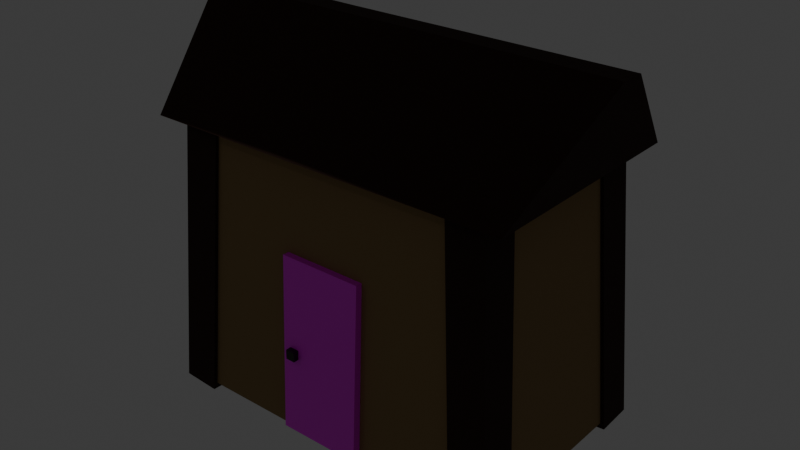 # Source: shack.blend  (saved by Blender 4.4.32; exported with 4.5.12 LTS)
import bpy
from mathutils import Matrix  # noqa: F401  (used for matrix-valued properties, if any)

bpy.ops.wm.read_factory_settings(use_empty=True)
scene = bpy.context.scene
scene.name = 'Scene'

# ---- collections
col_collection = bpy.data.collections.new('Collection'); scene.collection.children.link(col_collection)

# ---- images (referenced by path relative to the original .blend; pixels are not part of the script)
import os
ASSET_DIR = os.environ.get("B2B_ASSET_DIR", "")  # directory of the original .blend (textures are referenced by path, not embedded)
HERE = os.path.dirname(os.path.abspath(__file__))  # packed textures are extracted next to this script under _unpacked/

def load_image(name, relpath, width, height, colorspace="sRGB"):
    """Load a texture the original file referenced (path relative to the .blend, or extracted next to this script)."""
    p = next((c for c in (os.path.join(HERE, relpath), os.path.join(ASSET_DIR, relpath)) if relpath and os.path.exists(c)), "")
    if p:
        img = bpy.data.images.load(p, check_existing=True)
        img.name = name
    else:  # same state as the original file: an image datablock whose file is absent (Cycles renders it pink)
        img = bpy.data.images.new(name, width, height)
        img.source = "FILE"
        img.filepath = "//" + (relpath or name)
    img.colorspace_settings.name = colorspace
    return img
img_woodenframetexture = load_image('woodenFrameTexture', '_unpacked/woodenFrameTexture.18d72b3a.png', 256, 256, 'sRGB')
img_shack = load_image('shack', '_unpacked/shack.b07929ef.png', 1024, 1024, 'sRGB')
img_door = load_image('door', '', 256, 256, 'sRGB')

# ---- materials (node trees are filled in below, after node groups)
mat_woodenframe = bpy.data.materials.new('woodenFrame')
mat_material_002 = bpy.data.materials.new('Material.002')
mat_material_003 = bpy.data.materials.new('Material.003')
mat_material_004 = bpy.data.materials.new('Material.004')

# ---- material node trees
mat_woodenframe.use_nodes = True; mat_woodenframe.node_tree.nodes.clear()
_N = mat_woodenframe.node_tree.nodes; _L = mat_woodenframe.node_tree.links
n0 = _N.new('ShaderNodeBsdfPrincipled'); n0.name = 'Principled BSDF'; n0.location = (10, 300)
n0.inputs[2].default_value = 0.9227
n0.inputs[13].default_value = 0.5045
n1 = _N.new('ShaderNodeOutputMaterial'); n1.name = 'Material Output'; n1.location = (300, 300)
n2 = _N.new('ShaderNodeTexImage'); n2.name = 'Image Texture'; n2.location = (-375, 252)
n2.image = img_woodenframetexture
_L.new(n0.outputs[0], n1.inputs[0])
_L.new(n2.outputs[0], n0.inputs[0])
n1.is_active_output = True
mat_material_002.use_nodes = True; mat_material_002.node_tree.nodes.clear()
_N = mat_material_002.node_tree.nodes; _L = mat_material_002.node_tree.links
n0 = _N.new('ShaderNodeBsdfPrincipled'); n0.name = 'Principled BSDF'; n0.location = (10, 300)
n0.inputs[2].default_value = 1.0
n1 = _N.new('ShaderNodeOutputMaterial'); n1.name = 'Material Output'; n1.location = (300, 300)
n2 = _N.new('ShaderNodeTexImage'); n2.name = 'Image Texture'; n2.location = (-324, 244)
n2.image = img_shack
_L.new(n0.outputs[0], n1.inputs[0])
_L.new(n2.outputs[0], n0.inputs[0])
n1.is_active_output = True
mat_material_003.use_nodes = True; mat_material_003.node_tree.nodes.clear()
_N = mat_material_003.node_tree.nodes; _L = mat_material_003.node_tree.links
n0 = _N.new('ShaderNodeBsdfPrincipled'); n0.name = 'Principled BSDF'; n0.location = (10, 300)
n1 = _N.new('ShaderNodeOutputMaterial'); n1.name = 'Material Output'; n1.location = (300, 300)
n2 = _N.new('ShaderNodeTexImage'); n2.name = 'Image Texture'; n2.location = (-343, 215)
n2.image = img_door
_L.new(n0.outputs[0], n1.inputs[0])
_L.new(n2.outputs[0], n0.inputs[0])
n1.is_active_output = True
mat_material_004.use_nodes = True; mat_material_004.node_tree.nodes.clear()
_N = mat_material_004.node_tree.nodes; _L = mat_material_004.node_tree.links
n0 = _N.new('ShaderNodeBsdfPrincipled'); n0.name = 'Principled BSDF'; n0.location = (10, 300)
n0.inputs[0].default_value = (0.02889, 0.02847, 0.02536, 1.0)
n0.inputs[1].default_value = 0.5091
n0.inputs[2].default_value = 0.2409
n1 = _N.new('ShaderNodeOutputMaterial'); n1.name = 'Material Output'; n1.location = (300, 300)
_L.new(n0.outputs[0], n1.inputs[0])
n1.is_active_output = True

# ---- world
world_world = bpy.data.worlds.new('World'); scene.world = world_world
world_world.use_nodes = True; world_world.node_tree.nodes.clear()
_N = world_world.node_tree.nodes; _L = world_world.node_tree.links
n0 = _N.new('ShaderNodeOutputWorld'); n0.name = 'World Output'; n0.location = (300, 300)
n1 = _N.new('ShaderNodeBackground'); n1.name = 'Background'; n1.location = (10, 300)
n1.inputs[0].default_value = (0.05088, 0.05088, 0.05088, 1.0)
_L.new(n1.outputs[0], n0.inputs[0])
n0.is_active_output = True
world_world.color = (0.05088, 0.05088, 0.05088)
world_world.sun_shadow_jitter_overblur = 0.0

# ---- lights
light_light = bpy.data.lights.new('Light', 'POINT')
light_light.energy = 1000.0
light_light.shadow_soft_size = 0.1

# ---- meshes
me_cube_002 = bpy.data.meshes.new('Cube.002')
me_cube_002.from_pydata([(0.3253, 0.9081, 5.151), (1.048, 0.456, -5.115), (0.3173, -0.4597, 5.211), (1.04, -0.9118, -5.055), (-1.04, 0.9118, 5.055), (-0.3173, 0.4597, -5.211), (-1.048, -0.456, 5.115), (-0.3253, -0.9081, -5.151)], [], [(0, 1, 3, 2), (2, 3, 7, 6), (6, 7, 5, 4), (4, 5, 1, 0), (2, 6, 4, 0), (7, 3, 1, 5)])
_uv = me_cube_002.uv_layers.new(name='UVMap')
_uv.uv.foreach_set('vector', [0.375, 0.0, 0.625, 0.0, 0.625, 0.25, 0.375, 0.25, 0.375, 0.25, 0.625, 0.25, 0.625, 0.5, 0.375, 0.5, 0.375, 0.5, 0.625, 0.5, 0.625, 0.75, 0.375, 0.75, 0.375, 0.75, 0.625, 0.75, 0.625, 1.0, 0.375, 1.0, 0.125, 0.5, 0.375, 0.5, 0.375, 0.75, 0.125, 0.75, 0.625, 0.5, 0.875, 0.5, 0.875, 0.75, 0.625, 0.75])
me_cube_002.materials.append(mat_woodenframe)
me_cube_002.update()
me_cube_001 = bpy.data.meshes.new('Cube.001')
me_cube_001.from_pydata([(-0.3253, 0.9081, 5.151), (-1.048, 0.456, -5.115), (-0.3173, -0.4597, 5.211), (-1.04, -0.9118, -5.055), (1.04, 0.9118, 5.055), (0.3173, 0.4597, -5.211), (1.048, -0.456, 5.115), (0.3253, -0.9081, -5.151)], [], [(0, 1, 3, 2), (2, 3, 7, 6), (6, 7, 5, 4), (4, 5, 1, 0), (2, 6, 4, 0), (7, 3, 1, 5)])
_uv = me_cube_001.uv_layers.new(name='UVMap')
_uv.uv.foreach_set('vector', [0.0, 0.0, 1.0, 0.0, 1.0, 1.0, 0.0, 1.0, 0.0, 0.0, 1.0, 0.0, 1.0, 1.0, 0.0, 1.0, 0.0, 0.0, 1.0, 0.0, 1.0, 1.0, 0.0, 1.0, 0.0, 0.0, 1.0, 0.0, 1.0, 1.0, 0.0, 1.0, 0.0, 0.0, 1.0, 0.0, 1.0, 1.0, 0.0, 1.0, 0.0, 0.0, 1.0, 0.0, 1.0, 1.0, 0.0, 1.0])
me_cube_001.materials.append(mat_woodenframe)
me_cube_001.update()
me_cube_003 = bpy.data.meshes.new('Cube.003')
me_cube_003.from_pydata([(-1.116, -1.116, -2.113), (-1.0, -1.0, -0.1131), (-1.116, 1.116, -2.113), (-1.0, 1.0, -0.1131), (1.116, -1.116, -2.113), (1.0, -1.0, -0.1131), (1.116, 1.116, -2.113), (1.0, 1.0, -0.1131), (-1.161, -1.161, -0.1131), (-1.161, 1.161, -0.1131), (1.161, -1.161, -0.1131), (1.161, 1.161, -0.1131), (-1.349, -0.1195, 0.5848), (-1.349, 0.1195, 0.5848), (1.349, -0.1195, 0.5848), (1.349, 0.1195, 0.5848), (-1.349, -0.03984, 0.5848), (-1.349, 0.03984, 0.5848), (-0.3871, 0.1029, 0.5848), (0.3871, 0.1029, 0.5848), (1.349, 0.03984, 0.5848), (1.349, -0.03984, 0.5848), (0.3871, -0.1029, 0.5848), (-0.3871, -0.1029, 0.5848), (0.3871, 0.03429, 0.5848), (0.3871, -0.03429, 0.5848), (-0.3871, 0.03429, 0.5848), (-0.3871, -0.03429, 0.5848)], [], [(0, 1, 3, 2), (2, 3, 7, 6), (6, 7, 5, 4), (4, 5, 1, 0), (2, 6, 4, 0), (5, 7, 11, 10), (8, 10, 14, 22, 23, 12), (3, 1, 8, 9), (1, 5, 10, 8), (7, 3, 9, 11), (27, 16, 12, 23), (11, 9, 13, 18, 19, 15), (10, 11, 15, 20, 21, 14), (9, 8, 12, 16, 17, 13), (21, 25, 22, 14), (25, 27, 23, 22), (15, 19, 24, 20), (20, 24, 25, 21), (19, 18, 26, 24), (24, 26, 27, 25), (18, 13, 17, 26), (26, 17, 16, 27)])
_uv = me_cube_003.uv_layers.new(name='UVMap')
_uv.uv.foreach_set('vector', [0.9631, 0.3245, 0.6755, 0.3077, 0.6755, 0.0168, 0.9631, 3.366e-09, 0.2914, 0.7169, -7.348e-09, 0.7001, 1.461e-08, 0.4093, 0.2914, 0.3924, 0.6254, 0.9867, 0.3378, 0.9699, 0.3378, 0.679, 0.6254, 0.6622, 0.9536, 0.6622, 0.6622, 0.6454, 0.6622, 0.3546, 0.9536, 0.3378, 0.6622, 0.3378, 0.6622, 0.6622, 0.3378, 0.6622, 0.3378, 0.3378, 0.3612, 0.3143, 0.6521, 0.3143, 0.6755, 0.3378, 0.3378, 0.3378, 7.11e-09, 0.3651, 3.261e-08, 0.02734, 0.1515, -5.899e-09, 0.1539, 0.1399, 0.1539, 0.2525, 0.1515, 0.3924, 0.6521, 0.02345, 0.3612, 0.02345, 0.3378, 8.163e-09, 0.6755, 3.366e-08, 0.3612, 0.02345, 0.3612, 0.3143, 0.3378, 0.3378, 0.3378, 8.163e-09, 0.6521, 0.3143, 0.6521, 0.02345, 0.6755, 3.366e-08, 0.6755, 0.3378, 0.1639, 0.2525, 0.1631, 0.3924, 0.1515, 0.3924, 0.1539, 0.2525, 0.3378, 0.02734, 0.3378, 0.3651, 0.1863, 0.3924, 0.1838, 0.2525, 0.1838, 0.1399, 0.1863, -3.275e-09, 0.7291, 0.6622, 0.7291, 1.0, 0.6254, 0.8485, 0.6254, 0.8369, 0.6254, 0.8253, 0.6254, 0.8137, 0.8329, 0.6622, 0.8329, 1.0, 0.7291, 0.8485, 0.7291, 0.8369, 0.7291, 0.8253, 0.7291, 0.8137, 0.1631, -5.024e-09, 0.1639, 0.1399, 0.1539, 0.1399, 0.1515, -5.899e-09, 0.1639, 0.1399, 0.1639, 0.2525, 0.1539, 0.2525, 0.1539, 0.1399, 0.1863, -3.275e-09, 0.1838, 0.1399, 0.1739, 0.1399, 0.1747, -4.15e-09, 0.1747, -4.15e-09, 0.1739, 0.1399, 0.1639, 0.1399, 0.1631, -5.024e-09, 0.1838, 0.1399, 0.1838, 0.2525, 0.1739, 0.2525, 0.1739, 0.1399, 0.1739, 0.1399, 0.1739, 0.2525, 0.1639, 0.2525, 0.1639, 0.1399, 0.1838, 0.2525, 0.1863, 0.3924, 0.1747, 0.3924, 0.1739, 0.2525, 0.1739, 0.2525, 0.1747, 0.3924, 0.1631, 0.3924, 0.1639, 0.2525])
me_cube_003.materials.append(mat_material_002)
me_cube_003.update()
me_cube_004 = bpy.data.meshes.new('Cube.004')
me_cube_004.from_pydata([(0.3253, 0.9081, 5.151), (1.048, 0.456, -5.115), (0.3173, -0.4597, 5.211), (1.04, -0.9118, -5.055), (-1.04, 0.9118, 5.055), (-0.3173, 0.4597, -5.211), (-1.048, -0.456, 5.115), (-0.3253, -0.9081, -5.151)], [], [(0, 1, 3, 2), (2, 3, 7, 6), (6, 7, 5, 4), (4, 5, 1, 0), (2, 6, 4, 0), (7, 3, 1, 5)])
_uv = me_cube_004.uv_layers.new(name='UVMap')
_uv.uv.foreach_set('vector', [0.375, 0.0, 0.625, 0.0, 0.625, 0.25, 0.375, 0.25, 0.375, 0.25, 0.625, 0.25, 0.625, 0.5, 0.375, 0.5, 0.375, 0.5, 0.625, 0.5, 0.625, 0.75, 0.375, 0.75, 0.375, 0.75, 0.625, 0.75, 0.625, 1.0, 0.375, 1.0, 0.125, 0.5, 0.375, 0.5, 0.375, 0.75, 0.125, 0.75, 0.625, 0.5, 0.875, 0.5, 0.875, 0.75, 0.625, 0.75])
me_cube_004.materials.append(mat_woodenframe)
me_cube_004.update()
me_cube_005 = bpy.data.meshes.new('Cube.005')
me_cube_005.from_pydata([(-0.3253, 0.9081, 5.151), (-1.048, 0.456, -5.115), (-0.3173, -0.4597, 5.211), (-1.04, -0.9118, -5.055), (1.04, 0.9118, 5.055), (0.3173, 0.4597, -5.211), (1.048, -0.456, 5.115), (0.3253, -0.9081, -5.151)], [], [(0, 1, 3, 2), (2, 3, 7, 6), (6, 7, 5, 4), (4, 5, 1, 0), (2, 6, 4, 0), (7, 3, 1, 5)])
_uv = me_cube_005.uv_layers.new(name='UVMap')
_uv.uv.foreach_set('vector', [0.375, 0.0, 0.625, 0.0, 0.625, 0.25, 0.375, 0.25, 0.375, 0.25, 0.625, 0.25, 0.625, 0.5, 0.375, 0.5, 0.375, 0.5, 0.625, 0.5, 0.625, 0.75, 0.375, 0.75, 0.375, 0.75, 0.625, 0.75, 0.625, 1.0, 0.375, 1.0, 0.125, 0.5, 0.375, 0.5, 0.375, 0.75, 0.125, 0.75, 0.625, 0.5, 0.875, 0.5, 0.875, 0.75, 0.625, 0.75])
me_cube_005.materials.append(mat_woodenframe)
me_cube_005.update()
me_cube_006 = bpy.data.meshes.new('Cube.006')
me_cube_006.from_pydata([(-1.0, -1.0, -1.0), (-1.0, -1.0, 1.0), (-1.0, 1.0, -1.0), (-1.0, 1.0, 1.0), (1.0, -1.0, -1.0), (1.0, -1.0, 1.0), (1.0, 1.0, -1.0), (1.0, 1.0, 1.0)], [], [(0, 1, 3, 2), (2, 3, 7, 6), (6, 7, 5, 4), (4, 5, 1, 0), (2, 6, 4, 0), (7, 3, 1, 5)])
_uv = me_cube_006.uv_layers.new(name='UVMap')
_uv.uv.foreach_set('vector', [0.0, 0.0, 1.0, 0.0, 1.0, 1.0, 0.0, 1.0, 0.0, 0.0, 1.0, 0.0, 1.0, 1.0, 0.0, 1.0, 0.0, 0.0, 1.0, 0.0, 1.0, 1.0, 0.0, 1.0, 0.0, 0.0, 1.0, 0.0, 1.0, 1.0, 0.0, 1.0, 0.0, 0.0, 1.0, 0.0, 1.0, 1.0, 0.0, 1.0, 0.0, 0.0, 1.0, 0.0, 1.0, 1.0, 0.0, 1.0])
me_cube_006.materials.append(mat_material_003)
me_cube_006.update()
me_cube_007 = bpy.data.meshes.new('Cube.007')
me_cube_007.from_pydata([(-1.0, -1.0, -1.0), (-1.0, -1.0, 1.0), (-1.0, 1.0, -1.0), (-1.0, 1.0, 1.0), (1.0, -1.0, -1.0), (1.0, -1.0, 1.0), (1.0, 1.0, -1.0), (1.0, 1.0, 1.0)], [], [(0, 1, 3, 2), (2, 3, 7, 6), (6, 7, 5, 4), (4, 5, 1, 0), (2, 6, 4, 0), (7, 3, 1, 5)])
_uv = me_cube_007.uv_layers.new(name='UVMap')
_uv.uv.foreach_set('vector', [0.375, 0.0, 0.625, 0.0, 0.625, 0.25, 0.375, 0.25, 0.375, 0.25, 0.625, 0.25, 0.625, 0.5, 0.375, 0.5, 0.375, 0.5, 0.625, 0.5, 0.625, 0.75, 0.375, 0.75, 0.375, 0.75, 0.625, 0.75, 0.625, 1.0, 0.375, 1.0, 0.125, 0.5, 0.375, 0.5, 0.375, 0.75, 0.125, 0.75, 0.625, 0.5, 0.875, 0.5, 0.875, 0.75, 0.625, 0.75])
me_cube_007.materials.append(mat_material_004)
me_cube_007.update()

# ---- objects
ob_light = bpy.data.objects.new('Light', light_light)
ob_verticalframe_001 = bpy.data.objects.new('verticalFrame.001', me_cube_002)
ob_verticalframe = bpy.data.objects.new('verticalFrame', me_cube_001)
ob_shack = bpy.data.objects.new('shack', me_cube_003)
ob_verticalframe_002 = bpy.data.objects.new('verticalFrame.002', me_cube_004)
ob_verticalframe_003 = bpy.data.objects.new('verticalFrame.003', me_cube_005)
ob_door = bpy.data.objects.new('door', me_cube_006)
ob_doorhandle = bpy.data.objects.new('doorhandle', me_cube_007)

# ---- transforms, parenting, visibility, modifiers, constraints
ob_light.location = (-23.87, -37.22, 45.18)
ob_light.rotation_euler = (0.6503, 0.05522, 1.866)
ob_light.lock_rotations_4d = False
ob_light.empty_display_type = 'ARROWS'
ob_light.color = (0.0, 0.0, 0.0, 0.0)
ob_light.lineart.crease_threshold = 0.0
ob_verticalframe_001.parent = ob_shack
ob_verticalframe_001.matrix_parent_inverse = Matrix(((0.1711, -0.0, 0.0, -0.001654), (-0.0, 0.2789, -0.0, -0.0061), (0.0, -0.0, 0.2001, -2.121), (-0.0, 0.0, -0.0, 1.0)))
ob_verticalframe_001.location = (5.638, -3.229, 4.948)
ob_verticalframe.parent = ob_shack
ob_verticalframe.matrix_parent_inverse = Matrix(((0.1711, -0.0, 0.0, -0.001654), (-0.0, 0.2789, -0.0, -0.0061), (0.0, -0.0, 0.2001, -2.121), (-0.0, 0.0, -0.0, 1.0)))
ob_verticalframe.location = (-5.635, -3.229, 4.989)
ob_shack.location = (0.009665, 0.02187, 10.6)
ob_shack.scale = (5.845, 3.585, 4.998)
ob_verticalframe_002.parent = ob_shack
ob_verticalframe_002.matrix_parent_inverse = Matrix(((0.1711, -0.0, 0.0, -0.001654), (-0.0, 0.2789, -0.0, -0.0061), (0.0, -0.0, 0.2001, -2.121), (-0.0, 0.0, -0.0, 1.0)))
ob_verticalframe_002.location = (5.638, 3.262, 4.948)
ob_verticalframe_002.scale = (1.0, -1.0, 1.0)
ob_verticalframe_003.parent = ob_shack
ob_verticalframe_003.matrix_parent_inverse = Matrix(((0.1711, -0.0, 0.0, -0.001654), (-0.0, 0.2789, -0.0, -0.0061), (0.0, -0.0, 0.2001, -2.121), (-0.0, 0.0, -0.0, 1.0)))
ob_verticalframe_003.location = (-5.635, 3.262, 4.989)
ob_verticalframe_003.scale = (1.0, -1.0, 1.0)
ob_door.parent = ob_shack
ob_door.matrix_parent_inverse = Matrix(((0.1711, -0.0, 0.0, -0.001654), (-0.0, 0.2789, -0.0, -0.0061), (0.0, -0.0, 0.2001, -2.121), (-0.0, 0.0, -0.0, 1.0)))
ob_door.location = (-1.62e-31, -3.895, 3.37)
ob_door.rotation_euler = (-0.04794, -1.064e-17, 2.551e-19)
ob_door.scale = (1.542, 0.2122, 3.232)
ob_doorhandle.parent = ob_door
ob_doorhandle.matrix_parent_inverse = Matrix(((0.6485, 1.654e-19, 6.9e-18, -2.342e-17), (1.202e-18, 4.706, -0.2258, 19.12), (-3.292e-18, 0.01483, 0.3091, -1.02), (-0.0, -0.0, -0.0, 1.0)))
ob_doorhandle.location = (-1.087, -4.148, 3.285)
ob_doorhandle.scale = (0.1721, 0.1721, 0.1721)

# ---- collection membership
col_collection.objects.link(ob_light)
col_collection.objects.link(ob_verticalframe_001)
col_collection.objects.link(ob_verticalframe)
col_collection.objects.link(ob_shack)
col_collection.objects.link(ob_verticalframe_002)
col_collection.objects.link(ob_verticalframe_003)
col_collection.objects.link(ob_door)
col_collection.objects.link(ob_doorhandle)

# ---- scene / render settings (as saved in the file)
scene.frame_start = 1; scene.frame_end = 250; scene.frame_set(1)
scene.render.engine = 'BLENDER_EEVEE_NEXT'
bpy.context.view_layer.update()

# ---- added for rendering (the .blend has no active camera): camera
cam_auto = bpy.data.cameras.new('AutoCamera')
cam_auto.lens = 50.0
cam_auto.sensor_width = 36.0
cam_auto.clip_end = 1000.0
ob_auto_camera = bpy.data.objects.new('AutoCamera', cam_auto)
scene.collection.objects.link(ob_auto_camera)
ob_auto_camera.location = (20.9276, -25.169, 23.3648)
ob_auto_camera.rotation_euler = (1.09748, -7.21219e-08, 0.694738)
scene.camera = ob_auto_camera
bpy.context.view_layer.update()
